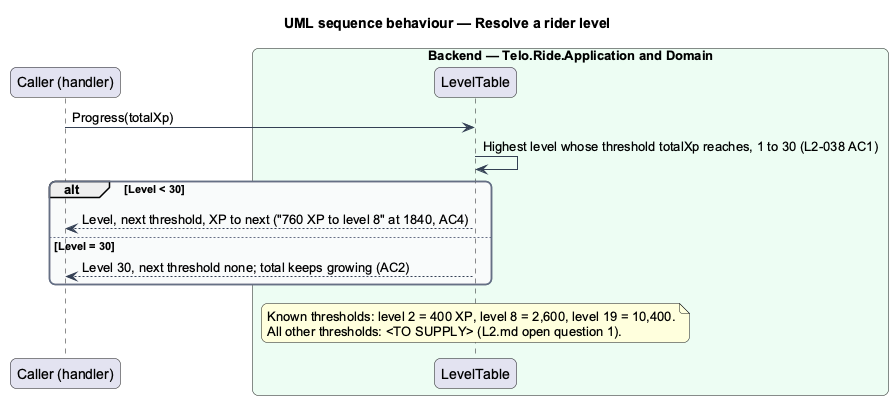

The diagram above was rendered by PlantUML. Its source (embedded in the PNG):
@startuml
title UML sequence behaviour — Resolve a rider level
skinparam backgroundColor #FFFFFF
skinparam shadowing false
skinparam roundcorner 12
skinparam defaultFontName Arial
skinparam ArrowColor #344054
skinparam rectangle {
  BorderColor #344054
  FontColor #101828
}
skinparam package {
  BorderColor #667085
  FontColor #101828
  BackgroundColor #F9FAFB
}
participant "Caller (handler)" as caller
box "Backend — Telo.Ride.Application and Domain" #ECFDF3
  participant "LevelTable" as levels
end box
caller -> levels : Progress(totalXp)
levels -> levels : Highest level whose threshold totalXp reaches, 1 to 30 (L2-038 AC1)
alt Level < 30
  levels --> caller : Level, next threshold, XP to next ("760 XP to level 8" at 1840, AC4)
else Level = 30
  levels --> caller : Level 30, next threshold none; total keeps growing (AC2)
end
note over levels
Known thresholds: level 2 = 400 XP, level 8 = 2,600, level 19 = 10,400.
All other thresholds: <TO SUPPLY> (L2.md open question 1).
end note
@enduml